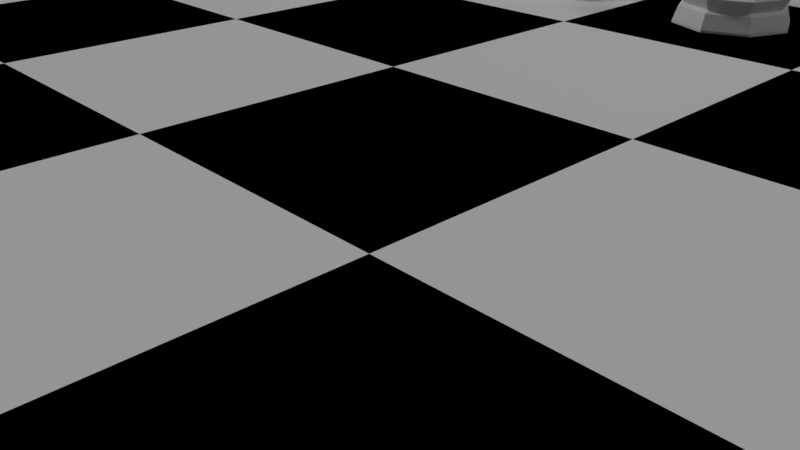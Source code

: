 # Source: 4.76_chess_scene.blend  (saved by Blender 2.79.0; exported with 4.5.12 LTS)
import bpy
from mathutils import Matrix  # noqa: F401  (used for matrix-valued properties, if any)

bpy.ops.wm.read_factory_settings(use_empty=True)
scene = bpy.context.scene
scene.name = 'Scene'

# ---- collections
col_collection_1 = bpy.data.collections.new('Collection 1'); scene.collection.children.link(col_collection_1)

# ---- materials (node trees are filled in below, after node groups)
mat_white_tile = bpy.data.materials.new('white tile')
mat_white_tile.alpha_threshold = 0.0
mat_white_tile.use_transparent_shadow = False
mat_white_tile.diffuse_color = (1.0, 1.0, 1.0, 1.0)
mat_white_tile.roughness = 0.5
mat_black_tile = bpy.data.materials.new('black tile')
mat_black_tile.alpha_threshold = 0.0
mat_black_tile.use_transparent_shadow = False
mat_black_tile.diffuse_color = (0.0, 0.0, 0.0, 1.0)
mat_black_tile.roughness = 0.5

# ---- material node trees

# ---- world
world_world = bpy.data.worlds.new('World'); scene.world = world_world
world_world.color = (0.05088, 0.05088, 0.05088)
world_world.use_sun_shadow = False
world_world.sun_shadow_jitter_overblur = 0.0
world_world.cycles.sampling_method = 'MANUAL'

# ---- cameras
cam_camera = bpy.data.cameras.new('Camera')
cam_camera.clip_end = 100.0
cam_camera.lens = 35.0
cam_camera.sensor_width = 32.0
cam_camera.sensor_height = 18.0
cam_camera.ortho_scale = 7.314
cam_camera.dof.focus_distance = 0.0
cam_camera.dof.aperture_fstop = 128.0

# ---- lights
light_lamp_001 = bpy.data.lights.new('Lamp.001', 'SUN')
light_lamp_001.transmission_factor = 0.0
light_lamp_001.cutoff_distance = 30.0
light_lamp_001.angle = 0.1993
light_lamp_001.energy = 0.3
light_lamp_001.shadow_buffer_clip_start = 1.001
light_lamp_001.shadow_soft_size = 0.1
light_lamp_001.shadow_cascade_max_distance = 1000.0
light_lamp = bpy.data.lights.new('Lamp', 'SUN')
light_lamp.transmission_factor = 0.0
light_lamp.cutoff_distance = 30.0
light_lamp.angle = 0.1993
light_lamp.energy = 1.0
light_lamp.shadow_buffer_clip_start = 1.001
light_lamp.shadow_soft_size = 0.1
light_lamp.shadow_cascade_max_distance = 1000.0

# ---- meshes
me_cylinder = bpy.data.meshes.new('Cylinder')
me_cylinder.from_pydata([(0.0, 1.5, -1.0), (5.332e-08, 0.7113, 0.3398), (1.061, 1.061, -1.0), (0.5029, 0.5029, 0.3398), (1.5, 1.132e-07, -1.0), (0.7113, 2.813e-07, 0.3398), (1.061, -1.061, -1.0), (0.5029, -0.5029, 0.3398), (-4.888e-07, -1.5, -1.0), (-1.578e-07, -0.7113, 0.3398), (-1.061, -1.061, -1.0), (-0.5029, -0.5029, 0.3398), (-1.5, 1.448e-06, -1.0), (-0.7113, 9.08e-07, 0.3398), (-1.061, 1.061, -1.0), (-0.5029, 0.5029, 0.3398), (4.202e-08, 1.144, 0.07015), (6.915e-08, 0.9138, 0.2181), (0.6461, 0.6461, 0.2181), (0.8088, 0.8088, 0.07015), (0.9138, 2.641e-07, 0.2181), (1.144, 2.049e-07, 0.07015), (0.6461, -0.6461, 0.2181), (0.8088, -0.8088, 0.07015), (-2.286e-07, -0.9138, 0.2181), (-3.307e-07, -1.144, 0.07015), (-0.6461, -0.6461, 0.2181), (-0.8088, -0.8088, 0.07015), (-0.9138, 1.077e-06, 0.2181), (-1.144, 1.223e-06, 0.07015), (-0.6461, 0.6461, 0.2181), (-0.8088, 0.8088, 0.07015), (1.398e-08, 1.382, -0.5616), (0.0, 1.5, -0.9424), (1.061, 1.061, -0.9424), (0.9769, 0.9769, -0.5616), (1.5, 1.132e-07, -0.9424), (1.382, 1.437e-07, -0.5616), (1.061, -1.061, -0.9424), (0.9769, -0.9769, -0.5616), (-4.888e-07, -1.5, -0.9424), (-4.362e-07, -1.382, -0.5616), (-1.061, -1.061, -0.9424), (-0.9769, -0.9769, -0.5616), (-1.5, 1.448e-06, -0.9424), (-1.382, 1.373e-06, -0.5616), (-1.061, 1.061, -0.9424), (-0.9769, 0.9769, -0.5616), (3.004e-08, 1.264, -0.497), (0.8937, 0.8937, -0.497), (1.264, 1.71e-07, -0.497), (0.8937, -0.8937, -0.497), (-3.815e-07, -1.264, -0.497), (-0.8937, -0.8937, -0.497), (-1.264, 1.296e-06, -0.497), (-0.8937, 0.8937, -0.497), (8.705e-09, 1.448, -0.1853), (1.024, 1.024, -0.1853), (1.448, 1.313e-07, -0.1853), (1.024, -1.024, -0.1853), (-4.635e-07, -1.448, -0.1853), (-1.024, -1.024, -0.1853), (-1.448, 1.42e-06, -0.1853), (-1.024, 1.024, -0.1853), (8.388e-08, 0.789, 0.3398), (0.5579, 0.5579, 0.3398), (0.789, 2.962e-07, 0.3398), (0.5579, -0.5579, 0.3398), (-1.732e-07, -0.789, 0.3398), (-0.5579, -0.5579, 0.3398), (-0.789, 9.985e-07, 0.3398), (-0.5579, 0.5579, 0.3398), (-0.3556, -0.3556, 1.871), (-8.794e-08, -0.5029, 1.871), (-0.5029, 7.686e-07, 1.871), (-0.3556, 0.3556, 1.871), (6.134e-08, 0.5029, 1.871), (0.3556, 0.3556, 1.871), (0.5029, 3.255e-07, 1.871), (0.3556, -0.3556, 1.871), (-0.7136, -0.7136, 2.016), (-2.964e-07, -1.009, 2.016), (-1.009, 1.107e-06, 2.016), (-0.7136, 0.7136, 2.016), (3.092e-09, 1.009, 2.016), (0.7136, 0.7136, 2.016), (1.009, 2.182e-07, 2.016), (0.7136, -0.7136, 2.016), (-0.1845, -0.1845, 2.279), (1.174e-08, -0.2609, 2.279), (-0.2609, 6.067e-07, 2.279), (-0.1845, 0.1845, 2.279), (8.919e-08, 0.2609, 2.279), (0.1845, 0.1845, 2.279), (0.2609, 3.768e-07, 2.279), (0.1845, -0.1845, 2.279), (6.538e-09, -8.236e-08, 2.152), (0.4081, 0.4081, 3.546), (0.5772, 0.5772, 2.969), (0.4081, 0.4081, 2.391), (0.5772, -8.055e-08, 3.546), (0.8163, -5.622e-08, 2.969), (0.5772, -8.055e-08, 2.391), (0.4081, -0.4081, 3.546), (0.5772, -0.5772, 2.969), (0.4081, -0.4081, 2.391), (3.267e-08, -0.5772, 3.546), (8.344e-09, -0.8163, 2.969), (3.267e-08, -0.5772, 2.391), (-4.392e-08, -1.328e-07, 3.785), (-0.4081, -0.4081, 3.546), (-0.5772, -0.5772, 2.969), (-0.4081, -0.4081, 2.391), (-0.5772, -8.055e-08, 3.546), (-0.8163, -5.622e-08, 2.969), (-0.5772, -8.055e-08, 2.391), (-0.4081, 0.4081, 3.546), (-0.5772, 0.5772, 2.969), (-0.4081, 0.4081, 2.391), (8.344e-09, 0.5772, 3.546), (8.344e-09, 0.8163, 2.969), (8.344e-09, 0.5772, 2.391)], [], [(8, 40, 42, 10), (38, 36, 37, 39), (25, 24, 26, 27), (24, 68, 69, 26), (68, 9, 11, 69), (10, 42, 44, 12), (40, 38, 39, 41), (27, 26, 28, 29), (26, 69, 70, 28), (69, 11, 13, 70), (12, 44, 46, 14), (42, 40, 41, 43), (29, 28, 30, 31), (28, 70, 71, 30), (70, 13, 15, 71), (14, 46, 33, 0), (44, 42, 43, 45), (31, 30, 17, 16), (30, 71, 64, 17), (71, 15, 1, 64), (0, 33, 34, 2), (46, 44, 45, 47), (16, 17, 18, 19), (17, 64, 65, 18), (64, 1, 3, 65), (2, 34, 36, 4), (33, 46, 47, 32), (19, 18, 20, 21), (18, 65, 66, 20), (65, 3, 5, 66), (4, 36, 38, 6), (34, 33, 32, 35), (21, 20, 22, 23), (20, 66, 67, 22), (66, 5, 7, 67), (6, 38, 40, 8), (36, 34, 35, 37), (23, 22, 24, 25), (22, 67, 68, 24), (67, 7, 9, 68), (43, 41, 52, 53), (41, 39, 51, 52), (39, 37, 50, 51), (37, 35, 49, 50), (35, 32, 48, 49), (32, 47, 55, 48), (47, 45, 54, 55), (45, 43, 53, 54), (53, 52, 60, 61), (52, 51, 59, 60), (51, 50, 58, 59), (50, 49, 57, 58), (49, 48, 56, 57), (48, 55, 63, 56), (55, 54, 62, 63), (54, 53, 61, 62), (61, 60, 25, 27), (60, 59, 23, 25), (59, 58, 21, 23), (58, 57, 19, 21), (57, 56, 16, 19), (56, 63, 31, 16), (63, 62, 29, 31), (62, 61, 27, 29), (13, 11, 72, 74), (10, 12, 14, 0, 2, 4, 6, 8), (78, 77, 85, 86), (15, 13, 74, 75), (5, 3, 77, 78), (3, 1, 76, 77), (9, 7, 79, 73), (7, 5, 78, 79), (1, 15, 75, 76), (11, 9, 73, 72), (80, 81, 89, 88), (76, 75, 83, 84), (74, 72, 80, 82), (79, 78, 86, 87), (77, 76, 84, 85), (75, 74, 82, 83), (72, 73, 81, 80), (73, 79, 87, 81), (88, 89, 95, 94, 93, 92, 91, 90), (81, 87, 95, 89), (86, 85, 93, 94), (84, 83, 91, 92), (82, 80, 88, 90), (87, 86, 94, 95), (85, 84, 92, 93), (83, 82, 90, 91), (96, 121, 99), (120, 119, 97, 98), (121, 120, 98, 99), (119, 109, 97), (96, 99, 102), (98, 97, 100, 101), (99, 98, 101, 102), (97, 109, 100), (96, 102, 105), (101, 100, 103, 104), (102, 101, 104, 105), (100, 109, 103), (96, 105, 108), (104, 103, 106, 107), (105, 104, 107, 108), (103, 109, 106), (96, 108, 112), (107, 106, 110, 111), (108, 107, 111, 112), (106, 109, 110), (110, 109, 113), (96, 112, 115), (111, 110, 113, 114), (112, 111, 114, 115), (115, 114, 117, 118), (113, 109, 116), (96, 115, 118), (114, 113, 116, 117), (118, 117, 120, 121), (116, 109, 119), (96, 118, 121), (117, 116, 119, 120)])
me_cylinder.use_remesh_preserve_volume = False
me_cylinder.use_remesh_preserve_attributes = False
me_cylinder.use_mirror_vertex_groups = False
me_cylinder.update()
me_cylinder_001 = bpy.data.meshes.new('Cylinder.001')
me_cylinder_001.from_pydata([(0.0, 1.5, 0.0), (5.332e-08, 0.7113, 1.435), (1.061, 1.061, 0.0), (0.5029, 0.5029, 1.435), (1.5, 1.132e-07, 0.0), (0.7113, 2.813e-07, 1.435), (1.061, -1.061, 0.0), (0.5029, -0.5029, 1.435), (-4.888e-07, -1.5, 0.0), (-1.578e-07, -0.7113, 1.435), (-1.061, -1.061, 0.0), (-0.5029, -0.5029, 1.435), (-1.5, 1.448e-06, 0.0), (-0.7113, 9.08e-07, 1.435), (-1.061, 1.061, 0.0), (-0.5029, 0.5029, 1.435), (4.202e-08, 1.144, 1.07), (6.915e-08, 0.9138, 1.189), (0.6461, 0.6461, 1.189), (0.8088, 0.8088, 1.07), (0.9138, 2.641e-07, 1.189), (1.144, 2.049e-07, 1.07), (0.6461, -0.6461, 1.189), (0.8088, -0.8088, 1.07), (-2.286e-07, -0.9138, 1.189), (-3.307e-07, -1.144, 1.07), (-0.6461, -0.6461, 1.189), (-0.8088, -0.8088, 1.07), (-0.9138, 1.077e-06, 1.189), (-1.144, 1.223e-06, 1.07), (-0.6461, 0.6461, 1.189), (-0.8088, 0.8088, 1.07), (1.398e-08, 1.382, 0.4384), (0.0, 1.5, 0.05759), (1.061, 1.061, 0.05759), (0.9769, 0.9769, 0.4384), (1.5, 1.132e-07, 0.05759), (1.382, 1.437e-07, 0.4384), (1.061, -1.061, 0.05759), (0.9769, -0.9769, 0.4384), (-4.888e-07, -1.5, 0.05759), (-4.362e-07, -1.382, 0.4384), (-1.061, -1.061, 0.05759), (-0.9769, -0.9769, 0.4384), (-1.5, 1.448e-06, 0.05759), (-1.382, 1.373e-06, 0.4384), (-1.061, 1.061, 0.05759), (-0.9769, 0.9769, 0.4384), (3.004e-08, 1.264, 0.503), (0.8937, 0.8937, 0.503), (1.264, 1.71e-07, 0.503), (0.8937, -0.8937, 0.503), (-3.815e-07, -1.264, 0.503), (-0.8937, -0.8937, 0.503), (-1.264, 1.296e-06, 0.503), (-0.8937, 0.8937, 0.503), (8.705e-09, 1.448, 0.8147), (1.024, 1.024, 0.8147), (1.448, 1.313e-07, 0.8147), (1.024, -1.024, 0.8147), (-4.635e-07, -1.448, 0.8147), (-1.024, -1.024, 0.8147), (-1.448, 1.42e-06, 0.8147), (-1.024, 1.024, 0.8147), (8.388e-08, 0.789, 1.435), (0.5579, 0.5579, 1.435), (0.789, 2.962e-07, 1.435), (0.5579, -0.5579, 1.435), (-1.732e-07, -0.789, 1.435), (-0.5579, -0.5579, 1.435), (-0.789, 9.985e-07, 1.435), (-0.5579, 0.5579, 1.435), (-0.3556, -0.3556, 3.024), (-8.794e-08, -0.5029, 3.024), (-0.5029, 7.686e-07, 3.024), (-0.3556, 0.3556, 3.024), (6.134e-08, 0.5029, 3.024), (0.3556, 0.3556, 3.024), (0.5029, 3.255e-07, 3.024), (0.3556, -0.3556, 3.024), (-0.7136, -0.7136, 3.169), (-2.964e-07, -1.009, 3.169), (-1.009, 1.107e-06, 3.169), (-0.7136, 0.7136, 3.169), (3.092e-09, 1.009, 3.169), (0.7136, 0.7136, 3.169), (1.009, 2.182e-07, 3.169), (0.7136, -0.7136, 3.169), (-0.4614, -0.4614, 3.287), (-1.496e-07, -0.6526, 3.287), (-0.6526, 8.715e-07, 3.287), (-0.4614, 0.4614, 3.287), (4.412e-08, 0.6526, 3.287), (0.4614, 0.4614, 3.287), (0.6526, 2.966e-07, 3.287), (0.4614, -0.4614, 3.287), (0.2373, 0.2373, 5.354), (0.5166, 0.5166, 4.777), (0.5642, 0.5642, 4.248), (0.3356, -8.114e-08, 5.354), (0.7306, -5.736e-08, 4.777), (0.7979, -8.001e-08, 4.248), (0.2373, -0.2373, 5.354), (0.5166, -0.5166, 4.777), (0.5642, -0.5642, 4.248), (3.814e-08, -0.3356, 5.354), (-4.392e-08, -1.328e-07, 5.594), (-0.5166, -0.5166, 4.777), (-0.5642, -0.5642, 4.248), (-0.3356, -8.114e-08, 5.354), (-0.7306, -5.736e-08, 4.777), (-0.7979, -8.001e-08, 4.248), (-0.5166, 0.5166, 4.777), (-0.5642, 0.5642, 4.248), (2.4e-08, 0.3356, 5.354), (-5.957e-09, 0.7979, 4.248), (-0.5242, -0.5242, 3.416), (-1.866e-07, -0.7413, 3.416), (-0.7413, 9.312e-07, 3.416), (-0.5242, 0.5242, 3.416), (3.341e-08, 0.7413, 3.416), (0.5242, 0.5242, 3.416), (0.7413, 2.782e-07, 3.416), (0.5242, -0.5242, 3.416), (-0.4614, -0.4614, 3.537), (-1.496e-07, -0.6526, 3.537), (-0.6526, 8.715e-07, 3.537), (-0.4614, 0.4614, 3.537), (4.412e-08, 0.6526, 3.537), (0.4614, 0.4614, 3.537), (0.6526, 2.966e-07, 3.537), (0.4614, -0.4614, 3.537), (-0.3123, -8.473e-08, 5.371), (-0.3108, 0.05995, 5.354), (-0.3111, -0.05903, 5.354), (-0.3014, -0.3014, 5.222), (-0.267, -0.62, 4.777), (1.563e-08, -0.7015, 4.82), (0.009977, -0.7264, 4.777), (0.1334, 0.7193, 4.431), (0.144, -0.7364, 4.239), (0.1417, -0.7392, 4.248), (-0.1371, 0.1371, 5.455), (-0.108, 0.2909, 5.354), (-0.1487, -1.099e-07, 5.488), (-0.1428, -0.1428, 5.45), (-0.1227, -0.2847, 5.354), (1.696e-08, 0.6093, 4.955), (0.04685, 0.7112, 4.777), (-0.2332, 0.6815, 4.404), (2.132e-08, -0.7927, 4.223), (-0.2231, -0.7, 4.221), (8.564e-10, 0.7747, 4.43), (-0.2631, 0.6216, 4.777), (-0.2997, 0.2997, 5.225), (-0.2253, -0.7046, 4.248), (-1.139e-09, 0.1227, 5.664), (-1.139e-09, -1.852e-07, 5.594), (0.08678, 0.08678, 5.806), (0.08678, 0.08678, 5.664), (0.1227, -1.807e-07, 5.806), (0.1227, -1.849e-07, 5.664), (0.08678, -0.08678, 5.806), (0.08678, -0.08678, 5.664), (3.398e-09, -0.1227, 5.806), (3.398e-09, -0.1227, 5.664), (-9.898e-09, -1.94e-07, 5.877), (-0.08678, -0.08678, 5.806), (-0.08678, -0.08678, 5.664), (-0.1227, -1.807e-07, 5.806), (-0.1227, -1.849e-07, 5.664), (-0.08678, 0.08678, 5.806), (-0.08678, 0.08678, 5.664), (3.398e-09, 0.1227, 5.806)], [], [(8, 40, 42, 10), (38, 36, 37, 39), (25, 24, 26, 27), (24, 68, 69, 26), (68, 9, 11, 69), (10, 42, 44, 12), (40, 38, 39, 41), (27, 26, 28, 29), (26, 69, 70, 28), (69, 11, 13, 70), (12, 44, 46, 14), (42, 40, 41, 43), (29, 28, 30, 31), (28, 70, 71, 30), (70, 13, 15, 71), (14, 46, 33, 0), (44, 42, 43, 45), (31, 30, 17, 16), (30, 71, 64, 17), (71, 15, 1, 64), (0, 33, 34, 2), (46, 44, 45, 47), (16, 17, 18, 19), (17, 64, 65, 18), (64, 1, 3, 65), (2, 34, 36, 4), (33, 46, 47, 32), (19, 18, 20, 21), (18, 65, 66, 20), (65, 3, 5, 66), (4, 36, 38, 6), (34, 33, 32, 35), (21, 20, 22, 23), (20, 66, 67, 22), (66, 5, 7, 67), (6, 38, 40, 8), (36, 34, 35, 37), (23, 22, 24, 25), (22, 67, 68, 24), (67, 7, 9, 68), (43, 41, 52, 53), (41, 39, 51, 52), (39, 37, 50, 51), (37, 35, 49, 50), (35, 32, 48, 49), (32, 47, 55, 48), (47, 45, 54, 55), (45, 43, 53, 54), (53, 52, 60, 61), (52, 51, 59, 60), (51, 50, 58, 59), (50, 49, 57, 58), (49, 48, 56, 57), (48, 55, 63, 56), (55, 54, 62, 63), (54, 53, 61, 62), (61, 60, 25, 27), (60, 59, 23, 25), (59, 58, 21, 23), (58, 57, 19, 21), (57, 56, 16, 19), (56, 63, 31, 16), (63, 62, 29, 31), (62, 61, 27, 29), (13, 11, 72, 74), (10, 12, 14, 0, 2, 4, 6, 8), (78, 77, 85, 86), (15, 13, 74, 75), (5, 3, 77, 78), (3, 1, 76, 77), (9, 7, 79, 73), (7, 5, 78, 79), (1, 15, 75, 76), (11, 9, 73, 72), (80, 81, 89, 88), (76, 75, 83, 84), (74, 72, 80, 82), (79, 78, 86, 87), (77, 76, 84, 85), (75, 74, 82, 83), (72, 73, 81, 80), (73, 79, 87, 81), (81, 87, 95, 89), (86, 85, 93, 94), (84, 83, 91, 92), (82, 80, 88, 90), (87, 86, 94, 95), (85, 84, 92, 93), (83, 82, 90, 91), (115, 152, 139, 148, 97, 98), (114, 106, 96), (97, 96, 99, 100), (98, 97, 100, 101), (96, 106, 99), (100, 99, 102, 103), (101, 100, 103, 104), (99, 106, 102), (103, 102, 105, 137, 138), (104, 103, 138, 141), (102, 106, 105), (105, 106, 145, 146), (107, 135, 134, 109, 110), (108, 107, 110, 111), (111, 110, 112, 113), (109, 132, 133), (110, 109, 133, 154, 112), (113, 112, 153, 149, 152, 115), (112, 154, 153), (89, 95, 123, 117), (94, 93, 121, 122), (92, 91, 119, 120), (90, 88, 116, 118), (95, 94, 122, 123), (93, 92, 120, 121), (91, 90, 118, 119), (88, 89, 117, 116), (116, 117, 125, 124), (117, 123, 131, 125), (122, 121, 129, 130), (120, 119, 127, 128), (118, 116, 124, 126), (123, 122, 130, 131), (121, 120, 128, 129), (119, 118, 126, 127), (98, 129, 128, 115), (115, 128, 127, 113), (113, 127, 126, 111), (111, 126, 124, 108), (108, 124, 125, 150, 151, 155), (104, 131, 130, 101), (101, 130, 129, 98), (141, 140, 150, 125, 131, 104), (139, 140, 141, 138, 137, 146, 145, 144, 142, 143, 147, 148), (134, 132, 109), (144, 145, 106), (148, 147, 114, 96, 97), (142, 144, 106), (136, 135, 107), (146, 137, 105), (151, 149, 153, 154, 133, 132, 134, 135, 136, 155), (143, 142, 106, 114), (149, 151, 150, 140, 139, 152), (155, 136, 107, 108), (147, 143, 114), (157, 156, 159), (156, 173, 158, 159), (173, 166, 158), (157, 159, 161), (159, 158, 160, 161), (158, 166, 160), (157, 161, 163), (161, 160, 162, 163), (160, 166, 162), (157, 163, 165), (163, 162, 164, 165), (162, 166, 164), (157, 165, 168), (165, 164, 167, 168), (164, 166, 167), (157, 168, 170), (168, 167, 169, 170), (167, 166, 169), (157, 170, 172), (170, 169, 171, 172), (169, 166, 171), (157, 172, 156), (172, 171, 173, 156), (171, 166, 173)])
me_cylinder_001.use_remesh_preserve_volume = False
me_cylinder_001.use_remesh_preserve_attributes = False
me_cylinder_001.use_mirror_vertex_groups = False
me_cylinder_001.update()
me_grid_002 = bpy.data.meshes.new('Grid.002')
me_grid_002.from_pydata([(-24.0, -24.0, 0.0), (-18.0, -24.0, 0.0), (-12.0, -24.0, 0.0), (-24.0, -18.0, 0.0), (-18.0, -18.0, 0.0), (-12.0, -18.0, 0.0), (-24.0, -12.0, 0.0), (-18.0, -12.0, 0.0), (-12.0, -12.0, 0.0), (-24.0, -12.0, 0.0), (-18.0, -12.0, 0.0), (-12.0, -12.0, 0.0), (-24.0, -6.0, 0.0), (-18.0, -6.0, 0.0), (-12.0, -6.0, 0.0), (-24.0, 0.0, 0.0), (-18.0, 0.0, 0.0), (-12.0, 0.0, 0.0), (-24.0, 0.0, 0.0), (-18.0, 0.0, 0.0), (-12.0, 0.0, 0.0), (-24.0, 6.0, 0.0), (-18.0, 6.0, 0.0), (-12.0, 6.0, 0.0), (-24.0, 12.0, 0.0), (-18.0, 12.0, 0.0), (-12.0, 12.0, 0.0), (-24.0, 12.0, 0.0), (-18.0, 12.0, 0.0), (-12.0, 12.0, 0.0), (-24.0, 18.0, 0.0), (-18.0, 18.0, 0.0), (-12.0, 18.0, 0.0), (-24.0, 24.0, 0.0), (-18.0, 24.0, 0.0), (-12.0, 24.0, 0.0), (-12.0, -24.0, 0.0), (-6.0, -24.0, 0.0), (0.0, -24.0, 0.0), (-12.0, -18.0, 0.0), (-6.0, -18.0, 0.0), (0.0, -18.0, 0.0), (-12.0, -12.0, 0.0), (-6.0, -12.0, 0.0), (0.0, -12.0, 0.0), (-12.0, -12.0, 0.0), (-6.0, -12.0, 0.0), (0.0, -12.0, 0.0), (-12.0, -6.0, 0.0), (-6.0, -6.0, 0.0), (0.0, -6.0, 0.0), (-12.0, 0.0, 0.0), (-6.0, 0.0, 0.0), (0.0, 0.0, 0.0), (-12.0, 0.0, 0.0), (-6.0, 0.0, 0.0), (0.0, 0.0, 0.0), (-12.0, 6.0, 0.0), (-6.0, 6.0, 0.0), (0.0, 6.0, 0.0), (-12.0, 12.0, 0.0), (-6.0, 12.0, 0.0), (0.0, 12.0, 0.0), (-12.0, 12.0, 0.0), (-6.0, 12.0, 0.0), (0.0, 12.0, 0.0), (-12.0, 18.0, 0.0), (-6.0, 18.0, 0.0), (0.0, 18.0, 0.0), (-12.0, 24.0, 0.0), (-6.0, 24.0, 0.0), (0.0, 24.0, 0.0), (0.0, -24.0, 0.0), (6.0, -24.0, 0.0), (12.0, -24.0, 0.0), (0.0, -18.0, 0.0), (6.0, -18.0, 0.0), (12.0, -18.0, 0.0), (0.0, -12.0, 0.0), (6.0, -12.0, 0.0), (12.0, -12.0, 0.0), (0.0, -12.0, 0.0), (6.0, -12.0, 0.0), (12.0, -12.0, 0.0), (0.0, -6.0, 0.0), (6.0, -6.0, 0.0), (12.0, -6.0, 0.0), (0.0, 0.0, 0.0), (6.0, 0.0, 0.0), (12.0, 0.0, 0.0), (0.0, 0.0, 0.0), (6.0, 0.0, 0.0), (12.0, 0.0, 0.0), (0.0, 6.0, 0.0), (6.0, 6.0, 0.0), (12.0, 6.0, 0.0), (0.0, 12.0, 0.0), (6.0, 12.0, 0.0), (12.0, 12.0, 0.0), (0.0, 12.0, 0.0), (6.0, 12.0, 0.0), (12.0, 12.0, 0.0), (0.0, 18.0, 0.0), (6.0, 18.0, 0.0), (12.0, 18.0, 0.0), (0.0, 24.0, 0.0), (6.0, 24.0, 0.0), (12.0, 24.0, 0.0), (12.0, -24.0, 0.0), (18.0, -24.0, 0.0), (24.0, -24.0, 0.0), (12.0, -18.0, 0.0), (18.0, -18.0, 0.0), (24.0, -18.0, 0.0), (12.0, -12.0, 0.0), (18.0, -12.0, 0.0), (24.0, -12.0, 0.0), (12.0, -12.0, 0.0), (18.0, -12.0, 0.0), (24.0, -12.0, 0.0), (12.0, -6.0, 0.0), (18.0, -6.0, 0.0), (24.0, -6.0, 0.0), (12.0, 0.0, 0.0), (18.0, 0.0, 0.0), (24.0, 0.0, 0.0), (12.0, 0.0, 0.0), (18.0, 0.0, 0.0), (24.0, 0.0, 0.0), (12.0, 6.0, 0.0), (18.0, 6.0, 0.0), (24.0, 6.0, 0.0), (12.0, 12.0, 0.0), (18.0, 12.0, 0.0), (24.0, 12.0, 0.0), (12.0, 12.0, 0.0), (18.0, 12.0, 0.0), (24.0, 12.0, 0.0), (12.0, 18.0, 0.0), (18.0, 18.0, 0.0), (24.0, 18.0, 0.0), (12.0, 24.0, 0.0), (18.0, 24.0, 0.0), (24.0, 24.0, 0.0)], [], [(0, 1, 4, 3), (1, 2, 5, 4), (3, 4, 7, 6), (4, 5, 8, 7), (9, 10, 13, 12), (10, 11, 14, 13), (12, 13, 16, 15), (13, 14, 17, 16), (18, 19, 22, 21), (19, 20, 23, 22), (21, 22, 25, 24), (22, 23, 26, 25), (27, 28, 31, 30), (28, 29, 32, 31), (30, 31, 34, 33), (31, 32, 35, 34), (36, 37, 40, 39), (37, 38, 41, 40), (39, 40, 43, 42), (40, 41, 44, 43), (45, 46, 49, 48), (46, 47, 50, 49), (48, 49, 52, 51), (49, 50, 53, 52), (54, 55, 58, 57), (55, 56, 59, 58), (57, 58, 61, 60), (58, 59, 62, 61), (63, 64, 67, 66), (64, 65, 68, 67), (66, 67, 70, 69), (67, 68, 71, 70), (72, 73, 76, 75), (73, 74, 77, 76), (75, 76, 79, 78), (76, 77, 80, 79), (81, 82, 85, 84), (82, 83, 86, 85), (84, 85, 88, 87), (85, 86, 89, 88), (90, 91, 94, 93), (91, 92, 95, 94), (93, 94, 97, 96), (94, 95, 98, 97), (99, 100, 103, 102), (100, 101, 104, 103), (102, 103, 106, 105), (103, 104, 107, 106), (108, 109, 112, 111), (109, 110, 113, 112), (111, 112, 115, 114), (112, 113, 116, 115), (117, 118, 121, 120), (118, 119, 122, 121), (120, 121, 124, 123), (121, 122, 125, 124), (126, 127, 130, 129), (127, 128, 131, 130), (129, 130, 133, 132), (130, 131, 134, 133), (135, 136, 139, 138), (136, 137, 140, 139), (138, 139, 142, 141), (139, 140, 143, 142)])
me_grid_002.polygons.foreach_set('material_index', [0, 1, 1, 0, 0, 1, 1, 0, 0, 1, 1, 0, 0, 1, 1, 0, 0, 1, 1, 0, 0, 1, 1, 0, 0, 1, 1, 0, 0, 1, 1, 0, 0, 1, 1, 0, 0, 1, 1, 0, 0, 1, 1, 0, 0, 1, 1, 0, 0, 1, 1, 0, 0, 1, 1, 0, 0, 1, 1, 0, 0, 1, 1, 0])
me_grid_002.materials.append(mat_white_tile)
me_grid_002.materials.append(mat_black_tile)
me_grid_002.use_remesh_preserve_volume = False
me_grid_002.use_remesh_preserve_attributes = False
me_grid_002.use_mirror_vertex_groups = False
me_grid_002.update()

# ---- objects
ob_lighting = bpy.data.objects.new('Lighting', None)
ob_ambient = bpy.data.objects.new('Ambient', light_lamp_001)
ob_sun = bpy.data.objects.new('Sun', light_lamp)
ob_white_pieces = bpy.data.objects.new('White Pieces', None)
ob_white_pawns = bpy.data.objects.new('White Pawns', None)
ob_white_pawn_007 = bpy.data.objects.new('White Pawn.007', me_cylinder)
ob_white_pawn_006 = bpy.data.objects.new('White Pawn.006', me_cylinder)
ob_white_pawn_005 = bpy.data.objects.new('White Pawn.005', me_cylinder)
ob_white_pawn_004 = bpy.data.objects.new('White Pawn.004', me_cylinder)
ob_white_pawn_003 = bpy.data.objects.new('White Pawn.003', me_cylinder)
ob_white_pawn_002 = bpy.data.objects.new('White Pawn.002', me_cylinder)
ob_white_pawn_001 = bpy.data.objects.new('White Pawn.001', me_cylinder)
ob_white_pawn = bpy.data.objects.new('White Pawn', me_cylinder)
ob_white_bishops = bpy.data.objects.new('White Bishops', None)
ob_white_bishop_001 = bpy.data.objects.new('White Bishop.001', me_cylinder_001)
ob_white_bishop = bpy.data.objects.new('White Bishop', me_cylinder_001)
ob_camera = bpy.data.objects.new('Camera', cam_camera)
ob_chessboard = bpy.data.objects.new('Chessboard', me_grid_002)

# ---- transforms, parenting, visibility, modifiers, constraints
ob_lighting.location = (0.0, 0.0, 0.0)
ob_lighting.empty_display_type = 'SPHERE'
ob_lighting.empty_image_offset = (0.0, 0.0)
ob_lighting.lineart.crease_threshold = 0.0
ob_ambient.parent = ob_lighting
ob_ambient.location = (4.076, 1.005, 5.904)
ob_ambient.rotation_euler = (0.6503, 0.05522, 1.866)
ob_ambient.lock_rotations_4d = False
ob_ambient.empty_display_type = 'ARROWS'
ob_ambient.color = (0.0, 0.0, 0.0, 0.0)
ob_ambient.lineart.crease_threshold = 0.0
ob_sun.parent = ob_lighting
ob_sun.location = (-31.92, -0.9945, 14.9)
ob_sun.rotation_euler = (-0.8736, 0.5996, 2.424)
ob_sun.lock_rotations_4d = False
ob_sun.empty_display_type = 'ARROWS'
ob_sun.color = (0.0, 0.0, 0.0, 0.0)
ob_sun.lineart.crease_threshold = 0.0
ob_white_pieces.location = (0.0, 0.0, 0.0)
ob_white_pieces.empty_image_offset = (0.0, 0.0)
ob_white_pieces.lineart.crease_threshold = 0.0
ob_white_pawns.parent = ob_white_pieces
ob_white_pawns.location = (0.0, 0.0, 0.0)
ob_white_pawns.empty_image_offset = (0.0, 0.0)
ob_white_pawns.lineart.crease_threshold = 0.0
ob_white_pawn_007.parent = ob_white_pawns
ob_white_pawn_007.location = (-21.0, 15.0, 1.0)
ob_white_pawn_007.lineart.crease_threshold = 0.0
ob_white_pawn_006.parent = ob_white_pawns
ob_white_pawn_006.location = (-15.0, 15.0, 1.0)
ob_white_pawn_006.lineart.crease_threshold = 0.0
ob_white_pawn_005.parent = ob_white_pawns
ob_white_pawn_005.location = (-9.0, 15.0, 1.0)
ob_white_pawn_005.lineart.crease_threshold = 0.0
ob_white_pawn_004.parent = ob_white_pawns
ob_white_pawn_004.location = (-3.0, 15.0, 1.0)
ob_white_pawn_004.lineart.crease_threshold = 0.0
ob_white_pawn_003.parent = ob_white_pawns
ob_white_pawn_003.location = (3.0, 15.0, 1.0)
ob_white_pawn_003.lineart.crease_threshold = 0.0
ob_white_pawn_002.parent = ob_white_pawns
ob_white_pawn_002.location = (9.0, 15.0, 1.0)
ob_white_pawn_002.lineart.crease_threshold = 0.0
ob_white_pawn_001.parent = ob_white_pawns
ob_white_pawn_001.location = (15.0, 15.0, 1.0)
ob_white_pawn_001.lineart.crease_threshold = 0.0
ob_white_pawn.parent = ob_white_pawns
ob_white_pawn.location = (21.0, 15.0, 1.0)
ob_white_pawn.lineart.crease_threshold = 0.0
ob_white_bishops.parent = ob_white_pieces
ob_white_bishops.location = (0.0, 0.0, 0.0)
ob_white_bishops.empty_image_offset = (0.0, 0.0)
ob_white_bishops.lineart.crease_threshold = 0.0
ob_white_bishop_001.parent = ob_white_bishops
ob_white_bishop_001.location = (-9.0, 21.0, 0.0)
ob_white_bishop_001.scale = (1.333, 1.333, 1.333)
ob_white_bishop_001.lineart.crease_threshold = 0.0
ob_white_bishop.parent = ob_white_bishops
ob_white_bishop.location = (9.0, 21.0, 0.0)
ob_white_bishop.scale = (1.333, 1.333, 1.333)
ob_white_bishop.lineart.crease_threshold = 0.0
ob_camera.location = (7.481, -6.508, 5.344)
ob_camera.rotation_euler = (1.109, 0.0, 0.8149)
ob_camera.lock_rotations_4d = False
ob_camera.empty_display_type = 'ARROWS'
ob_camera.color = (0.0, 0.0, 0.0, 0.0)
ob_camera.display_type = 'WIRE'
ob_camera.lineart.crease_threshold = 0.0
ob_chessboard.location = (0.0, 0.0, 0.0)
ob_chessboard.lineart.crease_threshold = 0.0

# ---- collection membership
col_collection_1.objects.link(ob_lighting)
col_collection_1.objects.link(ob_ambient)
col_collection_1.objects.link(ob_sun)
col_collection_1.objects.link(ob_white_pieces)
col_collection_1.objects.link(ob_white_pawns)
col_collection_1.objects.link(ob_white_pawn_007)
col_collection_1.objects.link(ob_white_pawn_006)
col_collection_1.objects.link(ob_white_pawn_005)
col_collection_1.objects.link(ob_white_pawn_004)
col_collection_1.objects.link(ob_white_pawn_003)
col_collection_1.objects.link(ob_white_pawn_002)
col_collection_1.objects.link(ob_white_pawn_001)
col_collection_1.objects.link(ob_white_pawn)
col_collection_1.objects.link(ob_white_bishops)
col_collection_1.objects.link(ob_white_bishop_001)
col_collection_1.objects.link(ob_white_bishop)
col_collection_1.objects.link(ob_camera)
col_collection_1.objects.link(ob_chessboard)

# ---- scene / render settings (as saved in the file)
scene.camera = ob_camera
scene.frame_start = 1; scene.frame_end = 250; scene.frame_set(1)
scene.render.engine = 'BLENDER_EEVEE_NEXT'
scene.render.resolution_percentage = 50
scene.render.dither_intensity = 0.0
scene.cycles.use_denoising = False
scene.cycles.samples = 128
scene.cycles.sampling_pattern = 'TABULATED_SOBOL'
scene.cycles.use_adaptive_sampling = False
scene.cycles.use_light_tree = False
scene.cycles.blur_glossy = 0.0
scene.cycles.sample_clamp_indirect = 0.0
scene.view_settings.view_transform = 'Standard'
bpy.context.view_layer.update()
